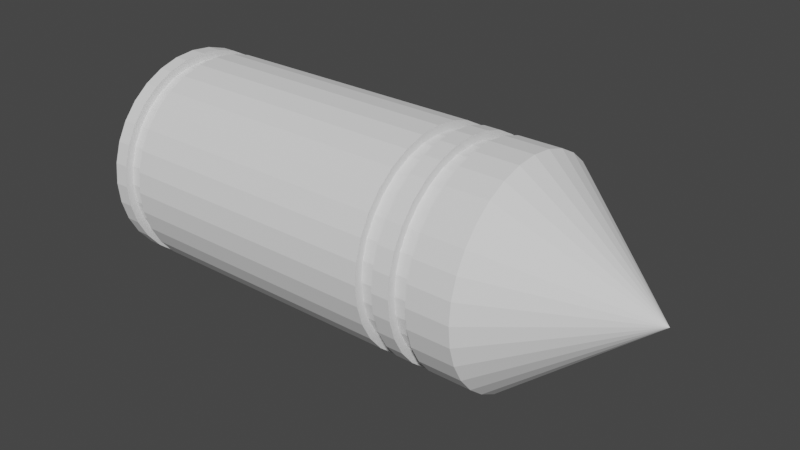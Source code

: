 # Source: ammo.blend  (saved by Blender 2.81.16; exported with 4.5.12 LTS)
import bpy
from mathutils import Matrix  # noqa: F401  (used for matrix-valued properties, if any)

bpy.ops.wm.read_factory_settings(use_empty=True)
scene = bpy.context.scene
scene.name = 'Scene'

# ---- collections
col_collection = bpy.data.collections.new('Collection'); scene.collection.children.link(col_collection)

# ---- world
world_world = bpy.data.worlds.new('World'); scene.world = world_world
world_world.use_nodes = True; world_world.node_tree.nodes.clear()
_N = world_world.node_tree.nodes; _L = world_world.node_tree.links
n0 = _N.new('ShaderNodeOutputWorld'); n0.name = 'World Output'; n0.location = (300, 300)
n1 = _N.new('ShaderNodeBackground'); n1.name = 'Background'; n1.location = (10, 300)
n1.inputs[0].default_value = (0.05088, 0.05088, 0.05088, 1.0)
_L.new(n1.outputs[0], n0.inputs[0])
n0.is_active_output = True
world_world.color = (0.05088, 0.05088, 0.05088)
world_world.use_sun_shadow = False
world_world.sun_shadow_jitter_overblur = 0.0

# ---- meshes
me_cone = bpy.data.meshes.new('Cone')
me_cone.from_pydata([(-0.005167, 0.7373, 1.058), (0.1415, 0.7228, 1.058), (0.2826, 0.68, 1.058), (0.4126, 0.6105, 1.058), (0.5266, 0.517, 1.058), (0.6201, 0.403, 1.058), (0.6896, 0.273, 1.058), (0.7324, 0.132, 1.058), (0.7469, -0.01476, 1.058), (0.7324, -0.1615, 1.058), (0.6896, -0.3025, 1.058), (0.6201, -0.4326, 1.058), (0.5266, -0.5465, 1.058), (0.4126, -0.64, 1.058), (0.2826, -0.7095, 1.058), (0.1415, -0.7523, 1.058), (-0.005167, -0.7668, 1.058), (-0.1519, -0.7523, 1.058), (-0.293, -0.7095, 1.058), (-0.423, -0.64, 1.058), (-0.5369, -0.5465, 1.058), (-0.6305, -0.4326, 1.058), (-0.7, -0.3025, 1.058), (-0.005167, -0.01476, 1.97), (-0.7427, -0.1615, 1.058), (-0.7572, -0.01475, 1.058), (-0.7427, 0.132, 1.058), (-0.7, 0.273, 1.058), (-0.6305, 0.403, 1.058), (-0.5369, 0.517, 1.058), (-0.423, 0.6105, 1.058), (-0.293, 0.68, 1.058), (-0.1519, 0.7228, 1.058), (-0.005167, 0.7373, -1.783), (0.1415, 0.7228, -1.783), (0.2826, 0.68, -1.783), (0.4126, 0.6105, -1.783), (0.5266, 0.517, -1.783), (0.6201, 0.403, -1.783), (0.6896, 0.273, -1.783), (0.7324, 0.132, -1.783), (0.7469, -0.01476, -1.783), (0.7324, -0.1615, -1.783), (0.6896, -0.3025, -1.783), (0.6201, -0.4326, -1.783), (0.5266, -0.5465, -1.783), (0.4126, -0.64, -1.783), (0.2826, -0.7095, -1.783), (0.1415, -0.7523, -1.783), (-0.005167, -0.7668, -1.783), (-0.1519, -0.7523, -1.783), (-0.293, -0.7095, -1.783), (-0.423, -0.64, -1.783), (-0.5369, -0.5465, -1.783), (-0.6305, -0.4326, -1.783), (-0.7, -0.3025, -1.783), (-0.7427, -0.1615, -1.783), (-0.7572, -0.01475, -1.783), (-0.7427, 0.132, -1.783), (-0.7, 0.273, -1.783), (-0.6305, 0.403, -1.783), (-0.5369, 0.517, -1.783), (-0.423, 0.6105, -1.783), (-0.293, 0.68, -1.783), (-0.1519, 0.7228, -1.783), (0.6201, -0.4326, -1.541), (0.6201, -0.4326, -1.682), (0.6896, -0.3025, -1.682), (0.6896, -0.3025, -1.541), (-0.7572, -0.01475, -1.541), (-0.7572, -0.01475, -1.682), (-0.7427, -0.1615, -1.682), (-0.7427, -0.1615, -1.541), (-0.293, -0.7095, -1.541), (-0.293, -0.7095, -1.682), (-0.1519, -0.7523, -1.682), (-0.1519, -0.7523, -1.541), (-0.1519, 0.7228, -1.541), (-0.1519, 0.7228, -1.682), (-0.293, 0.68, -1.682), (-0.293, 0.68, -1.541), (0.6201, 0.403, -1.541), (0.6201, 0.403, -1.682), (0.5266, 0.517, -1.682), (0.5266, 0.517, -1.541), (-0.005167, 0.7373, -1.541), (-0.005167, 0.7373, -1.682), (0.5266, -0.5465, -1.541), (0.5266, -0.5465, -1.682), (-0.7427, 0.132, -1.541), (-0.7427, 0.132, -1.682), (-0.423, -0.64, -1.541), (-0.423, -0.64, -1.682), (0.6896, 0.273, -1.541), (0.6896, 0.273, -1.682), (0.4126, -0.64, -1.541), (0.4126, -0.64, -1.682), (-0.7, 0.273, -1.541), (-0.7, 0.273, -1.682), (-0.5369, -0.5465, -1.541), (-0.5369, -0.5465, -1.682), (0.7324, 0.132, -1.541), (0.7324, 0.132, -1.682), (0.1415, 0.7228, -1.541), (0.1415, 0.7228, -1.682), (0.2826, -0.7095, -1.541), (0.2826, -0.7095, -1.682), (-0.6305, 0.403, -1.541), (-0.6305, 0.403, -1.682), (-0.6305, -0.4326, -1.541), (-0.6305, -0.4326, -1.682), (0.7469, -0.01476, -1.541), (0.7469, -0.01476, -1.682), (0.1415, -0.7523, -1.541), (0.1415, -0.7523, -1.682), (-0.5369, 0.517, -1.541), (-0.5369, 0.517, -1.682), (-0.7, -0.3025, -1.541), (-0.7, -0.3025, -1.682), (0.2826, 0.68, -1.541), (0.2826, 0.68, -1.682), (0.7324, -0.1615, -1.541), (0.7324, -0.1615, -1.682), (-0.005167, -0.7668, -1.541), (-0.005167, -0.7668, -1.682), (-0.423, 0.6105, -1.541), (-0.423, 0.6105, -1.682), (0.4126, 0.6105, -1.541), (0.4126, 0.6105, -1.682), (-0.005167, -0.3908, 1.514), (0.3708, -0.01476, 1.514), (0.5734, -0.4014, -1.541), (0.5734, -0.4014, -1.682), (0.6377, -0.281, -1.682), (0.6377, -0.281, -1.541), (-0.701, -0.01476, -1.541), (-0.701, -0.01476, -1.682), (-0.6877, -0.1505, -1.682), (-0.6877, -0.1505, -1.541), (-0.2715, -0.6576, -1.541), (-0.2715, -0.6576, -1.682), (-0.1409, -0.6972, -1.682), (-0.1409, -0.6972, -1.541), (-0.1409, 0.6677, -1.541), (-0.1409, 0.6677, -1.682), (-0.2715, 0.6281, -1.682), (-0.2715, 0.6281, -1.541), (0.5734, 0.3718, -1.541), (0.5734, 0.3718, -1.682), (0.4869, 0.4773, -1.682), (0.4869, 0.4773, -1.541), (-0.005167, 0.6811, -1.541), (-0.005167, 0.6811, -1.682), (0.4869, -0.5068, -1.541), (0.4869, -0.5068, -1.682), (-0.6877, 0.121, -1.541), (-0.6877, 0.121, -1.682), (-0.3918, -0.5933, -1.541), (-0.3918, -0.5933, -1.682), (0.6377, 0.2515, -1.541), (0.6377, 0.2515, -1.682), (0.3814, -0.5933, -1.541), (0.3814, -0.5933, -1.682), (-0.6481, 0.2515, -1.541), (-0.6481, 0.2515, -1.682), (-0.4972, -0.5068, -1.541), (-0.4972, -0.5068, -1.682), (0.6773, 0.121, -1.541), (0.6773, 0.121, -1.682), (0.1306, 0.6677, -1.541), (0.1306, 0.6677, -1.682), (0.2611, -0.6576, -1.541), (0.2611, -0.6576, -1.682), (-0.5837, 0.3718, -1.541), (-0.5837, 0.3718, -1.682), (-0.5837, -0.4014, -1.541), (-0.5837, -0.4014, -1.682), (0.6907, -0.01476, -1.541), (0.6907, -0.01476, -1.682), (0.1306, -0.6972, -1.541), (0.1306, -0.6972, -1.682), (-0.4972, 0.4773, -1.541), (-0.4972, 0.4773, -1.682), (-0.6481, -0.281, -1.541), (-0.6481, -0.281, -1.682), (0.2611, 0.6281, -1.541), (0.2611, 0.6281, -1.682), (0.6773, -0.1505, -1.541), (0.6773, -0.1505, -1.682), (-0.005167, -0.7106, -1.541), (-0.005167, -0.7106, -1.682), (-0.3918, 0.5638, -1.541), (-0.3918, 0.5638, -1.682), (0.3814, 0.5638, -1.541), (0.3814, 0.5638, -1.682), (0.6896, -0.3025, 0.3848), (0.6896, -0.3025, 0.5078), (0.6896, -0.3025, 0.6307), (0.6896, -0.3025, 0.7537), (-0.7427, -0.1615, 0.3848), (-0.7427, -0.1615, 0.5078), (-0.7427, -0.1615, 0.6307), (-0.7427, -0.1615, 0.7537), (-0.1519, -0.7523, 0.3848), (-0.1519, -0.7523, 0.5078), (-0.1519, -0.7523, 0.6307), (-0.1519, -0.7523, 0.7537), (-0.293, 0.68, 0.3848), (-0.293, 0.68, 0.5078), (-0.293, 0.68, 0.6307), (-0.293, 0.68, 0.7537), (0.5266, 0.517, 0.3848), (0.5266, 0.517, 0.5078), (0.5266, 0.517, 0.6307), (0.5266, 0.517, 0.7537), (0.6201, -0.4326, 0.7537), (0.6201, -0.4326, 0.6307), (0.6201, -0.4326, 0.5078), (0.6201, -0.4326, 0.3848), (-0.7572, -0.01475, 0.7537), (-0.7572, -0.01475, 0.6307), (-0.7572, -0.01475, 0.5078), (-0.7572, -0.01475, 0.3848), (-0.293, -0.7095, 0.7537), (-0.293, -0.7095, 0.6307), (-0.293, -0.7095, 0.5078), (-0.293, -0.7095, 0.3848), (-0.1519, 0.7228, 0.7537), (-0.1519, 0.7228, 0.6307), (-0.1519, 0.7228, 0.5078), (-0.1519, 0.7228, 0.3848), (0.6201, 0.403, 0.7537), (0.6201, 0.403, 0.6307), (0.6201, 0.403, 0.5078), (0.6201, 0.403, 0.3848), (-0.005167, 0.7373, 0.7537), (-0.005167, 0.7373, 0.6307), (-0.005167, 0.7373, 0.5078), (-0.005167, 0.7373, 0.3848), (0.5266, -0.5465, 0.7537), (0.5266, -0.5465, 0.6307), (0.5266, -0.5465, 0.5078), (0.5266, -0.5465, 0.3848), (-0.7427, 0.132, 0.7537), (-0.7427, 0.132, 0.6307), (-0.7427, 0.132, 0.5078), (-0.7427, 0.132, 0.3848), (-0.423, -0.64, 0.7537), (-0.423, -0.64, 0.6307), (-0.423, -0.64, 0.5078), (-0.423, -0.64, 0.3848), (0.6896, 0.273, 0.7537), (0.6896, 0.273, 0.6307), (0.6896, 0.273, 0.5078), (0.6896, 0.273, 0.3848), (0.4126, -0.64, 0.7537), (0.4126, -0.64, 0.6307), (0.4126, -0.64, 0.5078), (0.4126, -0.64, 0.3848), (-0.7, 0.273, 0.7537), (-0.7, 0.273, 0.6307), (-0.7, 0.273, 0.5078), (-0.7, 0.273, 0.3848), (-0.5369, -0.5465, 0.7537), (-0.5369, -0.5465, 0.6307), (-0.5369, -0.5465, 0.5078), (-0.5369, -0.5465, 0.3848), (0.7324, 0.132, 0.7537), (0.7324, 0.132, 0.6307), (0.7324, 0.132, 0.5078), (0.7324, 0.132, 0.3848), (0.1415, 0.7228, 0.7537), (0.1415, 0.7228, 0.6307), (0.1415, 0.7228, 0.5078), (0.1415, 0.7228, 0.3848), (0.2826, -0.7095, 0.7537), (0.2826, -0.7095, 0.6307), (0.2826, -0.7095, 0.5078), (0.2826, -0.7095, 0.3848), (-0.6305, 0.403, 0.7537), (-0.6305, 0.403, 0.6307), (-0.6305, 0.403, 0.5078), (-0.6305, 0.403, 0.3848), (-0.6305, -0.4326, 0.7537), (-0.6305, -0.4326, 0.6307), (-0.6305, -0.4326, 0.5078), (-0.6305, -0.4326, 0.3848), (0.7469, -0.01476, 0.7537), (0.7469, -0.01476, 0.6307), (0.7469, -0.01476, 0.5078), (0.7469, -0.01476, 0.3848), (0.1415, -0.7523, 0.7537), (0.1415, -0.7523, 0.6307), (0.1415, -0.7523, 0.5078), (0.1415, -0.7523, 0.3848), (-0.5369, 0.517, 0.7537), (-0.5369, 0.517, 0.6307), (-0.5369, 0.517, 0.5078), (-0.5369, 0.517, 0.3848), (-0.7, -0.3025, 0.7537), (-0.7, -0.3025, 0.6307), (-0.7, -0.3025, 0.5078), (-0.7, -0.3025, 0.3848), (0.2826, 0.68, 0.7537), (0.2826, 0.68, 0.6307), (0.2826, 0.68, 0.5078), (0.2826, 0.68, 0.3848), (0.7324, -0.1615, 0.7537), (0.7324, -0.1615, 0.6307), (0.7324, -0.1615, 0.5078), (0.7324, -0.1615, 0.3848), (-0.005167, -0.7668, 0.7537), (-0.005167, -0.7668, 0.6307), (-0.005167, -0.7668, 0.5078), (-0.005167, -0.7668, 0.3848), (-0.423, 0.6105, 0.7537), (-0.423, 0.6105, 0.6307), (-0.423, 0.6105, 0.5078), (-0.423, 0.6105, 0.3848), (0.4126, 0.6105, 0.7537), (0.4126, 0.6105, 0.6307), (0.4126, 0.6105, 0.5078), (0.4126, 0.6105, 0.3848), (0.6374, -0.2809, 0.3848), (0.6374, -0.2809, 0.5078), (0.6374, -0.2809, 0.6307), (0.6374, -0.2809, 0.7537), (-0.6873, -0.1504, 0.3848), (-0.6873, -0.1504, 0.5078), (-0.6873, -0.1504, 0.6307), (-0.6873, -0.1504, 0.7537), (-0.1408, -0.6969, 0.3848), (-0.1408, -0.6969, 0.5078), (-0.1408, -0.6969, 0.6307), (-0.1408, -0.6969, 0.7537), (-0.2713, 0.6278, 0.3848), (-0.2713, 0.6278, 0.5078), (-0.2713, 0.6278, 0.6307), (-0.2713, 0.6278, 0.7537), (0.4866, 0.477, 0.3848), (0.4866, 0.477, 0.5078), (0.4866, 0.477, 0.6307), (0.4866, 0.477, 0.7537), (0.5731, -0.4011, 0.7537), (0.5731, -0.4011, 0.6307), (0.5731, -0.4011, 0.5078), (0.5731, -0.4011, 0.3848), (-0.7006, -0.01476, 0.7537), (-0.7006, -0.01476, 0.6307), (-0.7006, -0.01476, 0.5078), (-0.7006, -0.01476, 0.3848), (-0.2713, -0.6573, 0.7537), (-0.2713, -0.6573, 0.6307), (-0.2713, -0.6573, 0.5078), (-0.2713, -0.6573, 0.3848), (-0.1408, 0.6673, 0.7537), (-0.1408, 0.6673, 0.6307), (-0.1408, 0.6673, 0.5078), (-0.1408, 0.6673, 0.3848), (0.5731, 0.3716, 0.7537), (0.5731, 0.3716, 0.6307), (0.5731, 0.3716, 0.5078), (0.5731, 0.3716, 0.3848), (-0.005167, 0.6807, 0.7537), (-0.005167, 0.6807, 0.6307), (-0.005167, 0.6807, 0.5078), (-0.005167, 0.6807, 0.3848), (0.4866, -0.5065, 0.7537), (0.4866, -0.5065, 0.6307), (0.4866, -0.5065, 0.5078), (0.4866, -0.5065, 0.3848), (-0.6873, 0.1209, 0.7537), (-0.6873, 0.1209, 0.6307), (-0.6873, 0.1209, 0.5078), (-0.6873, 0.1209, 0.3848), (-0.3915, -0.593, 0.7537), (-0.3915, -0.593, 0.6307), (-0.3915, -0.593, 0.5078), (-0.3915, -0.593, 0.3848), (0.6374, 0.2514, 0.7537), (0.6374, 0.2514, 0.6307), (0.6374, 0.2514, 0.5078), (0.6374, 0.2514, 0.3848), (0.3812, -0.593, 0.7537), (0.3812, -0.593, 0.6307), (0.3812, -0.593, 0.5078), (0.3812, -0.593, 0.3848), (-0.6477, 0.2514, 0.7537), (-0.6477, 0.2514, 0.6307), (-0.6477, 0.2514, 0.5078), (-0.6477, 0.2514, 0.3848), (-0.4969, -0.5065, 0.7537), (-0.4969, -0.5065, 0.6307), (-0.4969, -0.5065, 0.5078), (-0.4969, -0.5065, 0.3848), (0.6769, 0.1209, 0.7537), (0.6769, 0.1209, 0.6307), (0.6769, 0.1209, 0.5078), (0.6769, 0.1209, 0.3848), (0.1305, 0.6673, 0.7537), (0.1305, 0.6673, 0.6307), (0.1305, 0.6673, 0.5078), (0.1305, 0.6673, 0.3848), (0.261, -0.6573, 0.7537), (0.261, -0.6573, 0.6307), (0.261, -0.6573, 0.5078), (0.261, -0.6573, 0.3848), (-0.5834, 0.3716, 0.7537), (-0.5834, 0.3716, 0.6307), (-0.5834, 0.3716, 0.5078), (-0.5834, 0.3716, 0.3848), (-0.5834, -0.4011, 0.7537), (-0.5834, -0.4011, 0.6307), (-0.5834, -0.4011, 0.5078), (-0.5834, -0.4011, 0.3848), (0.6903, -0.01476, 0.7537), (0.6903, -0.01476, 0.6307), (0.6903, -0.01476, 0.5078), (0.6903, -0.01476, 0.3848), (0.1305, -0.6969, 0.7537), (0.1305, -0.6969, 0.6307), (0.1305, -0.6969, 0.5078), (0.1305, -0.6969, 0.3848), (-0.4969, 0.477, 0.7537), (-0.4969, 0.477, 0.6307), (-0.4969, 0.477, 0.5078), (-0.4969, 0.477, 0.3848), (-0.6477, -0.2809, 0.7537), (-0.6477, -0.2809, 0.6307), (-0.6477, -0.2809, 0.5078), (-0.6477, -0.2809, 0.3848), (0.261, 0.6278, 0.7537), (0.261, 0.6278, 0.6307), (0.261, 0.6278, 0.5078), (0.261, 0.6278, 0.3848), (0.6769, -0.1504, 0.7537), (0.6769, -0.1504, 0.6307), (0.6769, -0.1504, 0.5078), (0.6769, -0.1504, 0.3848), (-0.005167, -0.7102, 0.7537), (-0.005167, -0.7102, 0.6307), (-0.005167, -0.7102, 0.5078), (-0.005167, -0.7102, 0.3848), (-0.3915, 0.5635, 0.7537), (-0.3915, 0.5635, 0.6307), (-0.3915, 0.5635, 0.5078), (-0.3915, 0.5635, 0.3848), (0.3812, 0.5635, 0.7537), (0.3812, 0.5635, 0.6307), (0.3812, 0.5635, 0.5078), (0.3812, 0.5635, 0.3848)], [], [(0, 23, 1), (1, 23, 2), (2, 23, 3), (3, 23, 4), (4, 23, 5), (5, 23, 6), (6, 23, 7), (7, 23, 130, 8), (8, 130, 23, 9), (9, 23, 10), (10, 23, 11), (11, 23, 12), (12, 23, 13), (13, 23, 14), (14, 23, 15), (15, 23, 129, 16), (16, 129, 23, 17), (17, 23, 18), (18, 23, 19), (19, 23, 20), (20, 23, 21), (21, 23, 22), (22, 23, 24), (24, 23, 25), (25, 23, 26), (26, 23, 27), (27, 23, 28), (28, 23, 29), (29, 23, 30), (30, 23, 31), (31, 23, 32), (32, 23, 0), (67, 66, 44, 43), (33, 34, 35, 36, 37, 38, 39, 40, 41, 42, 43, 44, 45, 46, 47, 48, 49, 50, 51, 52, 53, 54, 55, 56, 57, 58, 59, 60, 61, 62, 63, 64), (71, 70, 57, 56), (75, 74, 51, 50), (79, 78, 64, 63), (83, 82, 38, 37), (78, 86, 33, 64), (66, 88, 45, 44), (70, 90, 58, 57), (74, 92, 52, 51), (82, 94, 39, 38), (88, 96, 46, 45), (90, 98, 59, 58), (92, 100, 53, 52), (94, 102, 40, 39), (86, 104, 34, 33), (96, 106, 47, 46), (98, 108, 60, 59), (100, 110, 54, 53), (102, 112, 41, 40), (106, 114, 48, 47), (108, 116, 61, 60), (110, 118, 55, 54), (104, 120, 35, 34), (112, 122, 42, 41), (114, 124, 49, 48), (116, 126, 62, 61), (120, 128, 36, 35), (122, 67, 43, 42), (118, 71, 56, 55), (124, 75, 50, 49), (126, 79, 63, 62), (128, 83, 37, 36), (322, 211, 84, 127), (90, 70, 136, 156), (318, 207, 80, 125), (107, 115, 181, 173), (314, 203, 76, 123), (69, 89, 155, 135), (302, 199, 72, 117), (118, 110, 176, 184), (310, 195, 68, 121), (92, 74, 140, 158), (306, 322, 127, 119), (109, 117, 183, 175), (298, 318, 125, 115), (73, 91, 157, 139), (294, 314, 123, 113), (120, 104, 170, 186), (290, 310, 121, 111), (94, 82, 148, 160), (274, 306, 119, 103), (103, 119, 185, 169), (286, 302, 117, 109), (81, 93, 159, 147), (282, 298, 115, 107), (122, 112, 178, 188), (278, 294, 113, 105), (96, 88, 154, 162), (270, 290, 111, 101), (111, 121, 187, 177), (266, 286, 109, 99), (87, 95, 161, 153), (262, 282, 107, 97), (124, 114, 180, 190), (258, 278, 105, 95), (98, 90, 156, 164), (238, 274, 103, 85), (113, 123, 189, 179), (254, 270, 101, 93), (89, 97, 163, 155), (250, 266, 99, 91), (126, 116, 182, 192), (246, 262, 97, 89), (100, 92, 158, 166), (242, 258, 95, 87), (115, 125, 191, 181), (234, 254, 93, 81), (91, 99, 165, 157), (226, 250, 91, 73), (128, 120, 186, 194), (222, 246, 89, 69), (102, 94, 160, 168), (218, 242, 87, 65), (66, 67, 133, 132), (230, 238, 85, 77), (119, 127, 193, 185), (211, 234, 81, 84), (93, 101, 167, 159), (207, 230, 77, 80), (68, 65, 131, 134), (203, 226, 73, 76), (67, 122, 188, 133), (199, 222, 69, 72), (104, 86, 152, 170), (195, 218, 65, 68), (70, 71, 137, 136), (193, 150, 149, 194), (191, 146, 145, 192), (189, 142, 141, 190), (183, 138, 137, 184), (187, 134, 133, 188), (185, 193, 194, 186), (181, 191, 192, 182), (179, 189, 190, 180), (177, 187, 188, 178), (169, 185, 186, 170), (175, 183, 184, 176), (173, 181, 182, 174), (171, 179, 180, 172), (167, 177, 178, 168), (165, 175, 176, 166), (163, 173, 174, 164), (161, 171, 172, 162), (151, 169, 170, 152), (159, 167, 168, 160), (157, 165, 166, 158), (155, 163, 164, 156), (153, 161, 162, 154), (147, 159, 160, 148), (139, 157, 158, 140), (135, 155, 156, 136), (131, 153, 154, 132), (143, 151, 152, 144), (150, 147, 148, 149), (146, 143, 144, 145), (142, 139, 140, 141), (138, 135, 136, 137), (134, 131, 132, 133), (116, 108, 174, 182), (65, 87, 153, 131), (105, 113, 179, 171), (88, 66, 132, 154), (114, 106, 172, 180), (77, 85, 151, 143), (101, 111, 177, 167), (127, 84, 150, 193), (86, 78, 144, 152), (112, 102, 168, 178), (83, 128, 194, 149), (84, 81, 147, 150), (99, 109, 175, 165), (125, 80, 146, 191), (82, 83, 149, 148), (110, 100, 166, 176), (79, 126, 192, 145), (80, 77, 143, 146), (97, 107, 173, 163), (123, 76, 142, 189), (78, 79, 145, 144), (108, 98, 164, 174), (75, 124, 190, 141), (76, 73, 139, 142), (95, 105, 171, 161), (117, 72, 138, 183), (74, 75, 141, 140), (106, 96, 162, 172), (71, 118, 184, 137), (72, 69, 135, 138), (85, 103, 169, 151), (121, 68, 134, 187), (10, 11, 215, 198), (277, 293, 421, 405), (197, 216, 217, 196), (217, 241, 369, 345), (24, 25, 219, 202), (292, 276, 404, 420), (201, 220, 221, 200), (240, 216, 344, 368), (17, 18, 223, 206), (275, 291, 419, 403), (205, 224, 225, 204), (211, 322, 450, 339), (31, 32, 227, 210), (215, 239, 367, 343), (209, 228, 229, 208), (290, 270, 398, 418), (4, 5, 231, 214), (321, 212, 340, 449), (213, 232, 233, 212), (238, 230, 358, 366), (32, 0, 235, 227), (269, 289, 417, 397), (228, 236, 237, 229), (213, 320, 448, 341), (11, 12, 239, 215), (229, 237, 365, 357), (216, 240, 241, 217), (288, 268, 396, 416), (25, 26, 243, 219), (319, 214, 342, 447), (220, 244, 245, 221), (236, 228, 356, 364), (18, 19, 247, 223), (267, 287, 415, 395), (224, 248, 249, 225), (207, 318, 446, 335), (5, 6, 251, 231), (227, 235, 363, 355), (232, 252, 253, 233), (286, 266, 394, 414), (12, 13, 255, 239), (317, 208, 336, 445), (240, 256, 257, 241), (234, 211, 339, 362), (26, 27, 259, 243), (265, 285, 413, 393), (244, 260, 261, 245), (209, 316, 444, 337), (19, 20, 263, 247), (212, 233, 361, 340), (248, 264, 265, 249), (284, 264, 392, 412), (6, 7, 267, 251), (315, 210, 338, 443), (252, 268, 269, 253), (232, 213, 341, 360), (0, 1, 271, 235), (263, 283, 411, 391), (236, 272, 273, 237), (203, 314, 442, 331), (13, 14, 275, 255), (214, 231, 359, 342), (256, 276, 277, 257), (282, 262, 390, 410), (27, 28, 279, 259), (313, 204, 332, 441), (260, 280, 281, 261), (230, 207, 335, 358), (20, 21, 283, 263), (261, 281, 409, 389), (264, 284, 285, 265), (205, 312, 440, 333), (7, 8, 287, 267), (208, 229, 357, 336), (268, 288, 289, 269), (280, 260, 388, 408), (14, 15, 291, 275), (311, 206, 334, 439), (276, 292, 293, 277), (228, 209, 337, 356), (28, 29, 295, 279), (259, 279, 407, 387), (280, 296, 297, 281), (199, 302, 430, 327), (21, 22, 299, 283), (210, 227, 355, 338), (284, 300, 301, 285), (278, 258, 386, 406), (1, 2, 303, 271), (301, 200, 328, 429), (272, 304, 305, 273), (226, 203, 331, 354), (8, 9, 307, 287), (257, 277, 405, 385), (288, 308, 309, 289), (201, 300, 428, 329), (15, 16, 311, 291), (204, 225, 353, 332), (292, 312, 313, 293), (276, 256, 384, 404), (29, 30, 315, 295), (299, 202, 330, 427), (296, 316, 317, 297), (224, 205, 333, 352), (2, 3, 319, 303), (255, 275, 403, 383), (304, 320, 321, 305), (195, 310, 438, 323), (9, 10, 198, 307), (206, 223, 351, 334), (308, 197, 196, 309), (274, 238, 366, 402), (22, 24, 202, 299), (309, 196, 324, 437), (300, 201, 200, 301), (222, 199, 327, 350), (16, 17, 206, 311), (237, 273, 401, 365), (312, 205, 204, 313), (197, 308, 436, 325), (30, 31, 210, 315), (200, 221, 349, 328), (316, 209, 208, 317), (272, 236, 364, 400), (3, 4, 214, 319), (307, 198, 326, 435), (320, 213, 212, 321), (220, 201, 329, 348), (326, 343, 344, 325), (324, 345, 346, 323), (330, 347, 348, 329), (328, 349, 350, 327), (334, 351, 352, 333), (332, 353, 354, 331), (338, 355, 356, 337), (336, 357, 358, 335), (342, 359, 360, 341), (340, 361, 362, 339), (355, 363, 364, 356), (357, 365, 366, 358), (343, 367, 368, 344), (345, 369, 370, 346), (347, 371, 372, 348), (349, 373, 374, 350), (351, 375, 376, 352), (353, 377, 378, 354), (359, 379, 380, 360), (361, 381, 382, 362), (367, 383, 384, 368), (369, 385, 386, 370), (371, 387, 388, 372), (373, 389, 390, 374), (375, 391, 392, 376), (377, 393, 394, 378), (379, 395, 396, 380), (381, 397, 398, 382), (363, 399, 400, 364), (365, 401, 402, 366), (383, 403, 404, 384), (385, 405, 406, 386), (387, 407, 408, 388), (389, 409, 410, 390), (391, 411, 412, 392), (393, 413, 414, 394), (395, 415, 416, 396), (397, 417, 418, 398), (403, 419, 420, 404), (405, 421, 422, 406), (407, 423, 424, 408), (409, 425, 426, 410), (411, 427, 428, 412), (413, 429, 430, 414), (399, 431, 432, 400), (401, 433, 434, 402), (415, 435, 436, 416), (417, 437, 438, 418), (419, 439, 440, 420), (421, 441, 442, 422), (423, 443, 444, 424), (425, 445, 446, 426), (431, 447, 448, 432), (433, 449, 450, 434), (435, 326, 325, 436), (437, 324, 323, 438), (427, 330, 329, 428), (429, 328, 327, 430), (439, 334, 333, 440), (441, 332, 331, 442), (443, 338, 337, 444), (445, 336, 335, 446), (447, 342, 341, 448), (449, 340, 339, 450), (242, 218, 346, 370), (294, 278, 406, 422), (219, 243, 371, 347), (279, 295, 423, 407), (244, 220, 348, 372), (296, 280, 408, 424), (221, 245, 373, 349), (281, 297, 425, 409), (246, 222, 350, 374), (298, 282, 410, 426), (223, 247, 375, 351), (283, 299, 427, 411), (248, 224, 352, 376), (300, 284, 412, 428), (225, 249, 377, 353), (285, 301, 429, 413), (250, 226, 354, 378), (302, 286, 414, 430), (231, 251, 379, 359), (271, 303, 431, 399), (252, 232, 360, 380), (304, 272, 400, 432), (233, 253, 381, 361), (273, 305, 433, 401), (254, 234, 362, 382), (306, 274, 402, 434), (239, 255, 383, 367), (287, 307, 435, 415), (256, 240, 368, 384), (308, 288, 416, 436), (241, 257, 385, 369), (289, 309, 437, 417), (258, 242, 370, 386), (310, 290, 418, 438), (243, 259, 387, 371), (291, 311, 439, 419), (260, 244, 372, 388), (312, 292, 420, 440), (245, 261, 389, 373), (293, 313, 441, 421), (262, 246, 374, 390), (314, 294, 422, 442), (247, 263, 391, 375), (295, 315, 443, 423), (264, 248, 376, 392), (316, 296, 424, 444), (249, 265, 393, 377), (297, 317, 445, 425), (266, 250, 378, 394), (198, 215, 343, 326), (318, 298, 426, 446), (251, 267, 395, 379), (216, 197, 325, 344), (303, 319, 447, 431), (268, 252, 380, 396), (196, 217, 345, 324), (320, 304, 432, 448), (253, 269, 397, 381), (218, 195, 323, 346), (305, 321, 449, 433), (270, 254, 382, 398), (202, 219, 347, 330), (322, 306, 434, 450), (235, 271, 399, 363)])
_uv = me_cone.uv_layers.new(name='UVMap')
_uv.uv.foreach_set('vector', [0.25, 0.49, 0.25, 0.25, 0.2968, 0.4854, 0.2968, 0.4854, 0.25, 0.25, 0.3418, 0.4717, 0.3418, 0.4717, 0.25, 0.25, 0.3833, 0.4496, 0.3833, 0.4496, 0.25, 0.25, 0.4197, 0.4197, 0.4197, 0.4197, 0.25, 0.25, 0.4496, 0.3833, 0.4496, 0.3833, 0.25, 0.25, 0.4717, 0.3418, 0.4717, 0.3418, 0.25, 0.25, 0.4854, 0.2968, 0.4854, 0.2968, 0.25, 0.25, 0.37, 0.25, 0.49, 0.25, 0.49, 0.25, 0.37, 0.25, 0.25, 0.25, 0.4854, 0.2032, 0.4854, 0.2032, 0.25, 0.25, 0.4717, 0.1582, 0.4717, 0.1582, 0.25, 0.25, 0.4496, 0.1167, 0.4496, 0.1167, 0.25, 0.25, 0.4197, 0.08029, 0.4197, 0.08029, 0.25, 0.25, 0.3833, 0.05045, 0.3833, 0.05045, 0.25, 0.25, 0.3418, 0.02827, 0.3418, 0.02827, 0.25, 0.25, 0.2968, 0.01461, 0.2968, 0.01461, 0.25, 0.25, 0.25, 0.13, 0.25, 0.01, 0.25, 0.01, 0.25, 0.13, 0.25, 0.25, 0.2032, 0.01461, 0.2032, 0.01461, 0.25, 0.25, 0.1582, 0.02827, 0.1582, 0.02827, 0.25, 0.25, 0.1167, 0.05045, 0.1167, 0.05045, 0.25, 0.25, 0.08029, 0.08029, 0.08029, 0.08029, 0.25, 0.25, 0.05045, 0.1167, 0.05045, 0.1167, 0.25, 0.25, 0.02827, 0.1582, 0.02827, 0.1582, 0.25, 0.25, 0.01461, 0.2032, 0.01461, 0.2032, 0.25, 0.25, 0.01, 0.25, 0.01, 0.25, 0.25, 0.25, 0.01461, 0.2968, 0.01461, 0.2968, 0.25, 0.25, 0.02827, 0.3418, 0.02827, 0.3418, 0.25, 0.25, 0.05045, 0.3833, 0.05045, 0.3833, 0.25, 0.25, 0.08029, 0.4197, 0.08029, 0.4197, 0.25, 0.25, 0.1167, 0.4496, 0.1167, 0.4496, 0.25, 0.25, 0.1582, 0.4717, 0.1582, 0.4717, 0.25, 0.25, 0.2032, 0.4854, 0.2032, 0.4854, 0.25, 0.25, 0.25, 0.49, 0.4717, 0.1582, 0.4496, 0.1167, 0.4496, 0.1167, 0.4717, 0.1582, 0.75, 0.49, 0.7968, 0.4854, 0.8418, 0.4717, 0.8833, 0.4496, 0.9197, 0.4197, 0.9496, 0.3833, 0.9717, 0.3418, 0.9854, 0.2968, 0.99, 0.25, 0.9854, 0.2032, 0.9717, 0.1582, 0.9496, 0.1167, 0.9197, 0.08029, 0.8833, 0.05045, 0.8418, 0.02827, 0.7968, 0.01461, 0.75, 0.01, 0.7032, 0.01461, 0.6582, 0.02827, 0.6167, 0.05045, 0.5803, 0.08029, 0.5504, 0.1167, 0.5283, 0.1582, 0.5146, 0.2032, 0.51, 0.25, 0.5146, 0.2968, 0.5283, 0.3418, 0.5504, 0.3833, 0.5803, 0.4197, 0.6167, 0.4496, 0.6582, 0.4717, 0.7032, 0.4854, 0.01461, 0.2032, 0.01, 0.25, 0.01, 0.25, 0.01461, 0.2032, 0.2032, 0.01461, 0.1582, 0.02827, 0.1582, 0.02827, 0.2032, 0.01461, 0.1582, 0.4717, 0.2032, 0.4854, 0.2032, 0.4854, 0.1582, 0.4717, 0.4197, 0.4197, 0.4496, 0.3833, 0.4496, 0.3833, 0.4197, 0.4197, 0.2032, 0.4854, 0.25, 0.49, 0.25, 0.49, 0.2032, 0.4854, 0.4496, 0.1167, 0.4197, 0.08029, 0.4197, 0.08029, 0.4496, 0.1167, 0.01, 0.25, 0.01461, 0.2968, 0.01461, 0.2968, 0.01, 0.25, 0.1582, 0.02827, 0.1167, 0.05045, 0.1167, 0.05045, 0.1582, 0.02827, 0.4496, 0.3833, 0.4717, 0.3418, 0.4717, 0.3418, 0.4496, 0.3833, 0.4197, 0.08029, 0.3833, 0.05045, 0.3833, 0.05045, 0.4197, 0.08029, 0.01461, 0.2968, 0.02827, 0.3418, 0.02827, 0.3418, 0.01461, 0.2968, 0.1167, 0.05045, 0.08029, 0.08029, 0.08029, 0.08029, 0.1167, 0.05045, 0.4717, 0.3418, 0.4854, 0.2968, 0.4854, 0.2968, 0.4717, 0.3418, 0.25, 0.49, 0.2968, 0.4854, 0.2968, 0.4854, 0.25, 0.49, 0.3833, 0.05045, 0.3418, 0.02827, 0.3418, 0.02827, 0.3833, 0.05045, 0.02827, 0.3418, 0.05045, 0.3833, 0.05045, 0.3833, 0.02827, 0.3418, 0.08029, 0.08029, 0.05045, 0.1167, 0.05045, 0.1167, 0.08029, 0.08029, 0.4854, 0.2968, 0.49, 0.25, 0.49, 0.25, 0.4854, 0.2968, 0.3418, 0.02827, 0.2968, 0.01461, 0.2968, 0.01461, 0.3418, 0.02827, 0.05045, 0.3833, 0.08029, 0.4197, 0.08029, 0.4197, 0.05045, 0.3833, 0.05045, 0.1167, 0.02827, 0.1582, 0.02827, 0.1582, 0.05045, 0.1167, 0.2968, 0.4854, 0.3418, 0.4717, 0.3418, 0.4717, 0.2968, 0.4854, 0.49, 0.25, 0.4854, 0.2032, 0.4854, 0.2032, 0.49, 0.25, 0.2968, 0.01461, 0.25, 0.01, 0.25, 0.01, 0.2968, 0.01461, 0.08029, 0.4197, 0.1167, 0.4496, 0.1167, 0.4496, 0.08029, 0.4197, 0.3418, 0.4717, 0.3833, 0.4496, 0.3833, 0.4496, 0.3418, 0.4717, 0.4854, 0.2032, 0.4717, 0.1582, 0.4717, 0.1582, 0.4854, 0.2032, 0.02827, 0.1582, 0.01461, 0.2032, 0.01461, 0.2032, 0.02827, 0.1582, 0.25, 0.01, 0.2032, 0.01461, 0.2032, 0.01461, 0.25, 0.01, 0.1167, 0.4496, 0.1582, 0.4717, 0.1582, 0.4717, 0.1167, 0.4496, 0.3833, 0.4496, 0.4197, 0.4197, 0.4197, 0.4197, 0.3833, 0.4496, 0.3833, 0.4496, 0.4197, 0.4197, 0.4197, 0.4197, 0.3833, 0.4496, 0.01461, 0.2968, 0.01, 0.25, 0.01, 0.25, 0.01461, 0.2968, 0.1167, 0.4496, 0.1582, 0.4717, 0.1582, 0.4717, 0.1167, 0.4496, 0.05045, 0.3833, 0.08029, 0.4197, 0.08029, 0.4197, 0.05045, 0.3833, 0.25, 0.01, 0.2032, 0.01461, 0.2032, 0.01461, 0.25, 0.01, 0.01, 0.25, 0.01461, 0.2968, 0.01461, 0.2968, 0.01, 0.25, 0.02827, 0.1582, 0.01461, 0.2032, 0.01461, 0.2032, 0.02827, 0.1582, 0.02827, 0.1582, 0.05045, 0.1167, 0.05045, 0.1167, 0.02827, 0.1582, 0.4854, 0.2032, 0.4717, 0.1582, 0.4717, 0.1582, 0.4854, 0.2032, 0.1167, 0.05045, 0.1582, 0.02827, 0.1582, 0.02827, 0.1167, 0.05045, 0.3418, 0.4717, 0.3833, 0.4496, 0.3833, 0.4496, 0.3418, 0.4717, 0.05045, 0.1167, 0.02827, 0.1582, 0.02827, 0.1582, 0.05045, 0.1167, 0.08029, 0.4197, 0.1167, 0.4496, 0.1167, 0.4496, 0.08029, 0.4197, 0.1582, 0.02827, 0.1167, 0.05045, 0.1167, 0.05045, 0.1582, 0.02827, 0.2968, 0.01461, 0.25, 0.01, 0.25, 0.01, 0.2968, 0.01461, 0.3418, 0.4717, 0.2968, 0.4854, 0.2968, 0.4854, 0.3418, 0.4717, 0.49, 0.25, 0.4854, 0.2032, 0.4854, 0.2032, 0.49, 0.25, 0.4717, 0.3418, 0.4496, 0.3833, 0.4496, 0.3833, 0.4717, 0.3418, 0.2968, 0.4854, 0.3418, 0.4717, 0.3418, 0.4717, 0.2968, 0.4854, 0.2968, 0.4854, 0.3418, 0.4717, 0.3418, 0.4717, 0.2968, 0.4854, 0.05045, 0.1167, 0.02827, 0.1582, 0.02827, 0.1582, 0.05045, 0.1167, 0.4496, 0.3833, 0.4717, 0.3418, 0.4717, 0.3418, 0.4496, 0.3833, 0.05045, 0.3833, 0.08029, 0.4197, 0.08029, 0.4197, 0.05045, 0.3833, 0.4854, 0.2032, 0.49, 0.25, 0.49, 0.25, 0.4854, 0.2032, 0.3418, 0.02827, 0.2968, 0.01461, 0.2968, 0.01461, 0.3418, 0.02827, 0.3833, 0.05045, 0.4197, 0.08029, 0.4197, 0.08029, 0.3833, 0.05045, 0.4854, 0.2968, 0.49, 0.25, 0.49, 0.25, 0.4854, 0.2968, 0.49, 0.25, 0.4854, 0.2032, 0.4854, 0.2032, 0.49, 0.25, 0.08029, 0.08029, 0.05045, 0.1167, 0.05045, 0.1167, 0.08029, 0.08029, 0.4197, 0.08029, 0.3833, 0.05045, 0.3833, 0.05045, 0.4197, 0.08029, 0.02827, 0.3418, 0.05045, 0.3833, 0.05045, 0.3833, 0.02827, 0.3418, 0.25, 0.01, 0.2968, 0.01461, 0.2968, 0.01461, 0.25, 0.01, 0.3833, 0.05045, 0.3418, 0.02827, 0.3418, 0.02827, 0.3833, 0.05045, 0.02827, 0.3418, 0.01461, 0.2968, 0.01461, 0.2968, 0.02827, 0.3418, 0.25, 0.49, 0.2968, 0.4854, 0.2968, 0.4854, 0.25, 0.49, 0.2968, 0.01461, 0.25, 0.01, 0.25, 0.01, 0.2968, 0.01461, 0.4717, 0.3418, 0.4854, 0.2968, 0.4854, 0.2968, 0.4717, 0.3418, 0.01461, 0.2968, 0.02827, 0.3418, 0.02827, 0.3418, 0.01461, 0.2968, 0.1167, 0.05045, 0.08029, 0.08029, 0.08029, 0.08029, 0.1167, 0.05045, 0.1167, 0.4496, 0.08029, 0.4197, 0.08029, 0.4197, 0.1167, 0.4496, 0.01461, 0.2968, 0.02827, 0.3418, 0.02827, 0.3418, 0.01461, 0.2968, 0.08029, 0.08029, 0.1167, 0.05045, 0.1167, 0.05045, 0.08029, 0.08029, 0.4197, 0.08029, 0.3833, 0.05045, 0.3833, 0.05045, 0.4197, 0.08029, 0.08029, 0.4197, 0.1167, 0.4496, 0.1167, 0.4496, 0.08029, 0.4197, 0.4496, 0.3833, 0.4717, 0.3418, 0.4717, 0.3418, 0.4496, 0.3833, 0.1167, 0.05045, 0.08029, 0.08029, 0.08029, 0.08029, 0.1167, 0.05045, 0.1582, 0.02827, 0.1167, 0.05045, 0.1167, 0.05045, 0.1582, 0.02827, 0.3833, 0.4496, 0.3418, 0.4717, 0.3418, 0.4717, 0.3833, 0.4496, 0.01, 0.25, 0.01461, 0.2968, 0.01461, 0.2968, 0.01, 0.25, 0.4854, 0.2968, 0.4717, 0.3418, 0.4717, 0.3418, 0.4854, 0.2968, 0.4496, 0.1167, 0.4197, 0.08029, 0.4197, 0.08029, 0.4496, 0.1167, 0.4496, 0.1167, 0.4717, 0.1582, 0.4717, 0.1582, 0.4496, 0.1167, 0.2032, 0.4854, 0.25, 0.49, 0.25, 0.49, 0.2032, 0.4854, 0.3418, 0.4717, 0.3833, 0.4496, 0.3833, 0.4496, 0.3418, 0.4717, 0.4197, 0.4197, 0.4496, 0.3833, 0.4496, 0.3833, 0.4197, 0.4197, 0.4717, 0.3418, 0.4854, 0.2968, 0.4854, 0.2968, 0.4717, 0.3418, 0.1582, 0.4717, 0.2032, 0.4854, 0.2032, 0.4854, 0.1582, 0.4717, 0.4717, 0.1582, 0.4496, 0.1167, 0.4496, 0.1167, 0.4717, 0.1582, 0.2032, 0.01461, 0.1582, 0.02827, 0.1582, 0.02827, 0.2032, 0.01461, 0.4717, 0.1582, 0.4854, 0.2032, 0.4854, 0.2032, 0.4717, 0.1582, 0.01461, 0.2032, 0.01, 0.25, 0.01, 0.25, 0.01461, 0.2032, 0.2968, 0.4854, 0.25, 0.49, 0.25, 0.49, 0.2968, 0.4854, 0.4717, 0.1582, 0.4496, 0.1167, 0.4496, 0.1167, 0.4717, 0.1582, 0.01, 0.25, 0.01461, 0.2032, 0.01461, 0.2032, 0.01, 0.25, 0.3833, 0.4496, 0.4197, 0.4197, 0.4197, 0.4197, 0.3833, 0.4496, 0.1167, 0.4496, 0.1582, 0.4717, 0.1582, 0.4717, 0.1167, 0.4496, 0.25, 0.01, 0.2032, 0.01461, 0.2032, 0.01461, 0.25, 0.01, 0.02827, 0.1582, 0.01461, 0.2032, 0.01461, 0.2032, 0.02827, 0.1582, 0.4854, 0.2032, 0.4717, 0.1582, 0.4717, 0.1582, 0.4854, 0.2032, 0.3418, 0.4717, 0.3833, 0.4496, 0.3833, 0.4496, 0.3418, 0.4717, 0.08029, 0.4197, 0.1167, 0.4496, 0.1167, 0.4496, 0.08029, 0.4197, 0.2968, 0.01461, 0.25, 0.01, 0.25, 0.01, 0.2968, 0.01461, 0.49, 0.25, 0.4854, 0.2032, 0.4854, 0.2032, 0.49, 0.25, 0.2968, 0.4854, 0.3418, 0.4717, 0.3418, 0.4717, 0.2968, 0.4854, 0.05045, 0.1167, 0.02827, 0.1582, 0.02827, 0.1582, 0.05045, 0.1167, 0.05045, 0.3833, 0.08029, 0.4197, 0.08029, 0.4197, 0.05045, 0.3833, 0.3418, 0.02827, 0.2968, 0.01461, 0.2968, 0.01461, 0.3418, 0.02827, 0.4854, 0.2968, 0.49, 0.25, 0.49, 0.25, 0.4854, 0.2968, 0.08029, 0.08029, 0.05045, 0.1167, 0.05045, 0.1167, 0.08029, 0.08029, 0.02827, 0.3418, 0.05045, 0.3833, 0.05045, 0.3833, 0.02827, 0.3418, 0.3833, 0.05045, 0.3418, 0.02827, 0.3418, 0.02827, 0.3833, 0.05045, 0.25, 0.49, 0.2968, 0.4854, 0.2968, 0.4854, 0.25, 0.49, 0.4717, 0.3418, 0.4854, 0.2968, 0.4854, 0.2968, 0.4717, 0.3418, 0.1167, 0.05045, 0.08029, 0.08029, 0.08029, 0.08029, 0.1167, 0.05045, 0.01461, 0.2968, 0.02827, 0.3418, 0.02827, 0.3418, 0.01461, 0.2968, 0.4197, 0.08029, 0.3833, 0.05045, 0.3833, 0.05045, 0.4197, 0.08029, 0.4496, 0.3833, 0.4717, 0.3418, 0.4717, 0.3418, 0.4496, 0.3833, 0.1582, 0.02827, 0.1167, 0.05045, 0.1167, 0.05045, 0.1582, 0.02827, 0.01, 0.25, 0.01461, 0.2968, 0.01461, 0.2968, 0.01, 0.25, 0.4496, 0.1167, 0.4197, 0.08029, 0.4197, 0.08029, 0.4496, 0.1167, 0.2032, 0.4854, 0.25, 0.49, 0.25, 0.49, 0.2032, 0.4854, 0.4197, 0.4197, 0.4496, 0.3833, 0.4496, 0.3833, 0.4197, 0.4197, 0.1582, 0.4717, 0.2032, 0.4854, 0.2032, 0.4854, 0.1582, 0.4717, 0.2032, 0.01461, 0.1582, 0.02827, 0.1582, 0.02827, 0.2032, 0.01461, 0.01461, 0.2032, 0.01, 0.25, 0.01, 0.25, 0.01461, 0.2032, 0.4717, 0.1582, 0.4496, 0.1167, 0.4496, 0.1167, 0.4717, 0.1582, 0.08029, 0.4197, 0.05045, 0.3833, 0.05045, 0.3833, 0.08029, 0.4197, 0.4496, 0.1167, 0.4197, 0.08029, 0.4197, 0.08029, 0.4496, 0.1167, 0.3418, 0.02827, 0.2968, 0.01461, 0.2968, 0.01461, 0.3418, 0.02827, 0.4197, 0.08029, 0.4496, 0.1167, 0.4496, 0.1167, 0.4197, 0.08029, 0.2968, 0.01461, 0.3418, 0.02827, 0.3418, 0.02827, 0.2968, 0.01461, 0.2032, 0.4854, 0.25, 0.49, 0.25, 0.49, 0.2032, 0.4854, 0.4854, 0.2968, 0.49, 0.25, 0.49, 0.25, 0.4854, 0.2968, 0.3833, 0.4496, 0.4197, 0.4197, 0.4197, 0.4197, 0.3833, 0.4496, 0.25, 0.49, 0.2032, 0.4854, 0.2032, 0.4854, 0.25, 0.49, 0.49, 0.25, 0.4854, 0.2968, 0.4854, 0.2968, 0.49, 0.25, 0.4197, 0.4197, 0.3833, 0.4496, 0.3833, 0.4496, 0.4197, 0.4197, 0.4197, 0.4197, 0.4496, 0.3833, 0.4496, 0.3833, 0.4197, 0.4197, 0.08029, 0.08029, 0.05045, 0.1167, 0.05045, 0.1167, 0.08029, 0.08029, 0.1167, 0.4496, 0.1582, 0.4717, 0.1582, 0.4717, 0.1167, 0.4496, 0.4496, 0.3833, 0.4197, 0.4197, 0.4197, 0.4197, 0.4496, 0.3833, 0.05045, 0.1167, 0.08029, 0.08029, 0.08029, 0.08029, 0.05045, 0.1167, 0.1582, 0.4717, 0.1167, 0.4496, 0.1167, 0.4496, 0.1582, 0.4717, 0.1582, 0.4717, 0.2032, 0.4854, 0.2032, 0.4854, 0.1582, 0.4717, 0.02827, 0.3418, 0.05045, 0.3833, 0.05045, 0.3833, 0.02827, 0.3418, 0.25, 0.01, 0.2032, 0.01461, 0.2032, 0.01461, 0.25, 0.01, 0.2032, 0.4854, 0.1582, 0.4717, 0.1582, 0.4717, 0.2032, 0.4854, 0.05045, 0.3833, 0.02827, 0.3418, 0.02827, 0.3418, 0.05045, 0.3833, 0.2032, 0.01461, 0.25, 0.01, 0.25, 0.01, 0.2032, 0.01461, 0.2032, 0.01461, 0.1582, 0.02827, 0.1582, 0.02827, 0.2032, 0.01461, 0.3833, 0.05045, 0.3418, 0.02827, 0.3418, 0.02827, 0.3833, 0.05045, 0.02827, 0.1582, 0.01461, 0.2032, 0.01461, 0.2032, 0.02827, 0.1582, 0.1582, 0.02827, 0.2032, 0.01461, 0.2032, 0.01461, 0.1582, 0.02827, 0.3418, 0.02827, 0.3833, 0.05045, 0.3833, 0.05045, 0.3418, 0.02827, 0.01461, 0.2032, 0.02827, 0.1582, 0.02827, 0.1582, 0.01461, 0.2032, 0.01461, 0.2032, 0.01, 0.25, 0.01, 0.25, 0.01461, 0.2032, 0.25, 0.49, 0.2968, 0.4854, 0.2968, 0.4854, 0.25, 0.49, 0.4854, 0.2032, 0.4717, 0.1582, 0.4717, 0.1582, 0.4854, 0.2032, 0.4717, 0.1582, 0.4496, 0.1167, 0.4496, 0.1167, 0.4717, 0.1582, 0.3418, 0.02827, 0.2968, 0.01461, 0.2968, 0.01461, 0.3418, 0.02827, 0.4717, 0.1582, 0.4496, 0.1167, 0.4496, 0.1167, 0.4717, 0.1582, 0.4496, 0.1167, 0.4197, 0.08029, 0.4197, 0.08029, 0.4496, 0.1167, 0.01461, 0.2032, 0.01, 0.25, 0.01, 0.25, 0.01461, 0.2032, 0.2968, 0.01461, 0.3418, 0.02827, 0.3418, 0.02827, 0.2968, 0.01461, 0.01461, 0.2032, 0.01, 0.25, 0.01, 0.25, 0.01461, 0.2032, 0.4197, 0.08029, 0.4496, 0.1167, 0.4496, 0.1167, 0.4197, 0.08029, 0.2032, 0.01461, 0.1582, 0.02827, 0.1582, 0.02827, 0.2032, 0.01461, 0.3418, 0.02827, 0.2968, 0.01461, 0.2968, 0.01461, 0.3418, 0.02827, 0.2032, 0.01461, 0.1582, 0.02827, 0.1582, 0.02827, 0.2032, 0.01461, 0.4197, 0.4197, 0.3833, 0.4496, 0.3833, 0.4496, 0.4197, 0.4197, 0.1582, 0.4717, 0.2032, 0.4854, 0.2032, 0.4854, 0.1582, 0.4717, 0.4496, 0.1167, 0.4197, 0.08029, 0.4197, 0.08029, 0.4496, 0.1167, 0.1582, 0.4717, 0.2032, 0.4854, 0.2032, 0.4854, 0.1582, 0.4717, 0.49, 0.25, 0.4854, 0.2968, 0.4854, 0.2968, 0.49, 0.25, 0.4197, 0.4197, 0.4496, 0.3833, 0.4496, 0.3833, 0.4197, 0.4197, 0.3833, 0.4496, 0.4197, 0.4197, 0.4197, 0.4197, 0.3833, 0.4496, 0.4197, 0.4197, 0.4496, 0.3833, 0.4496, 0.3833, 0.4197, 0.4197, 0.25, 0.49, 0.2032, 0.4854, 0.2032, 0.4854, 0.25, 0.49, 0.2032, 0.4854, 0.25, 0.49, 0.25, 0.49, 0.2032, 0.4854, 0.4854, 0.2968, 0.49, 0.25, 0.49, 0.25, 0.4854, 0.2968, 0.2032, 0.4854, 0.25, 0.49, 0.25, 0.49, 0.2032, 0.4854, 0.4197, 0.4197, 0.3833, 0.4496, 0.3833, 0.4496, 0.4197, 0.4197, 0.4496, 0.1167, 0.4197, 0.08029, 0.4197, 0.08029, 0.4496, 0.1167, 0.2032, 0.4854, 0.25, 0.49, 0.25, 0.49, 0.2032, 0.4854, 0.4496, 0.1167, 0.4197, 0.08029, 0.4197, 0.08029, 0.4496, 0.1167, 0.49, 0.25, 0.4854, 0.2968, 0.4854, 0.2968, 0.49, 0.25, 0.01, 0.25, 0.01461, 0.2968, 0.01461, 0.2968, 0.01, 0.25, 0.3833, 0.4496, 0.4197, 0.4197, 0.4197, 0.4197, 0.3833, 0.4496, 0.01, 0.25, 0.01461, 0.2968, 0.01461, 0.2968, 0.01, 0.25, 0.25, 0.49, 0.2032, 0.4854, 0.2032, 0.4854, 0.25, 0.49, 0.1582, 0.02827, 0.1167, 0.05045, 0.1167, 0.05045, 0.1582, 0.02827, 0.4854, 0.2968, 0.49, 0.25, 0.49, 0.25, 0.4854, 0.2968, 0.1582, 0.02827, 0.1167, 0.05045, 0.1167, 0.05045, 0.1582, 0.02827, 0.1582, 0.4717, 0.1167, 0.4496, 0.1167, 0.4496, 0.1582, 0.4717, 0.4496, 0.3833, 0.4717, 0.3418, 0.4717, 0.3418, 0.4496, 0.3833, 0.2032, 0.4854, 0.25, 0.49, 0.25, 0.49, 0.2032, 0.4854, 0.4496, 0.3833, 0.4717, 0.3418, 0.4717, 0.3418, 0.4496, 0.3833, 0.05045, 0.1167, 0.08029, 0.08029, 0.08029, 0.08029, 0.05045, 0.1167, 0.4197, 0.08029, 0.3833, 0.05045, 0.3833, 0.05045, 0.4197, 0.08029, 0.1167, 0.4496, 0.1582, 0.4717, 0.1582, 0.4717, 0.1167, 0.4496, 0.4197, 0.08029, 0.3833, 0.05045, 0.3833, 0.05045, 0.4197, 0.08029, 0.4496, 0.3833, 0.4197, 0.4197, 0.4197, 0.4197, 0.4496, 0.3833, 0.01461, 0.2968, 0.02827, 0.3418, 0.02827, 0.3418, 0.01461, 0.2968, 0.08029, 0.08029, 0.05045, 0.1167, 0.05045, 0.1167, 0.08029, 0.08029, 0.01461, 0.2968, 0.02827, 0.3418, 0.02827, 0.3418, 0.01461, 0.2968, 0.1582, 0.4717, 0.1167, 0.4496, 0.1167, 0.4496, 0.1582, 0.4717, 0.1167, 0.05045, 0.08029, 0.08029, 0.08029, 0.08029, 0.1167, 0.05045, 0.4197, 0.4197, 0.4496, 0.3833, 0.4496, 0.3833, 0.4197, 0.4197, 0.1167, 0.05045, 0.08029, 0.08029, 0.08029, 0.08029, 0.1167, 0.05045, 0.05045, 0.1167, 0.08029, 0.08029, 0.08029, 0.08029, 0.05045, 0.1167, 0.4717, 0.3418, 0.4854, 0.2968, 0.4854, 0.2968, 0.4717, 0.3418, 0.1167, 0.4496, 0.1582, 0.4717, 0.1582, 0.4717, 0.1167, 0.4496, 0.4717, 0.3418, 0.4854, 0.2968, 0.4854, 0.2968, 0.4717, 0.3418, 0.4496, 0.3833, 0.4197, 0.4197, 0.4197, 0.4197, 0.4496, 0.3833, 0.25, 0.49, 0.2968, 0.4854, 0.2968, 0.4854, 0.25, 0.49, 0.08029, 0.08029, 0.05045, 0.1167, 0.05045, 0.1167, 0.08029, 0.08029, 0.25, 0.49, 0.2968, 0.4854, 0.2968, 0.4854, 0.25, 0.49, 0.2032, 0.01461, 0.25, 0.01, 0.25, 0.01, 0.2032, 0.01461, 0.3833, 0.05045, 0.3418, 0.02827, 0.3418, 0.02827, 0.3833, 0.05045, 0.4197, 0.4197, 0.4496, 0.3833, 0.4496, 0.3833, 0.4197, 0.4197, 0.3833, 0.05045, 0.3418, 0.02827, 0.3418, 0.02827, 0.3833, 0.05045, 0.05045, 0.3833, 0.02827, 0.3418, 0.02827, 0.3418, 0.05045, 0.3833, 0.02827, 0.3418, 0.05045, 0.3833, 0.05045, 0.3833, 0.02827, 0.3418, 0.25, 0.01, 0.2032, 0.01461, 0.2032, 0.01461, 0.25, 0.01, 0.02827, 0.3418, 0.05045, 0.3833, 0.05045, 0.3833, 0.02827, 0.3418, 0.2032, 0.4854, 0.1582, 0.4717, 0.1582, 0.4717, 0.2032, 0.4854, 0.08029, 0.08029, 0.05045, 0.1167, 0.05045, 0.1167, 0.08029, 0.08029, 0.02827, 0.3418, 0.05045, 0.3833, 0.05045, 0.3833, 0.02827, 0.3418, 0.08029, 0.08029, 0.05045, 0.1167, 0.05045, 0.1167, 0.08029, 0.08029, 0.2032, 0.01461, 0.25, 0.01, 0.25, 0.01, 0.2032, 0.01461, 0.4854, 0.2968, 0.49, 0.25, 0.49, 0.25, 0.4854, 0.2968, 0.1582, 0.4717, 0.2032, 0.4854, 0.2032, 0.4854, 0.1582, 0.4717, 0.4854, 0.2968, 0.49, 0.25, 0.49, 0.25, 0.4854, 0.2968, 0.05045, 0.3833, 0.02827, 0.3418, 0.02827, 0.3418, 0.05045, 0.3833, 0.3418, 0.02827, 0.2968, 0.01461, 0.2968, 0.01461, 0.3418, 0.02827, 0.25, 0.01, 0.2032, 0.01461, 0.2032, 0.01461, 0.25, 0.01, 0.3418, 0.02827, 0.2968, 0.01461, 0.2968, 0.01461, 0.3418, 0.02827, 0.2032, 0.4854, 0.1582, 0.4717, 0.1582, 0.4717, 0.2032, 0.4854, 0.05045, 0.3833, 0.08029, 0.4197, 0.08029, 0.4197, 0.05045, 0.3833, 0.02827, 0.3418, 0.05045, 0.3833, 0.05045, 0.3833, 0.02827, 0.3418, 0.05045, 0.3833, 0.08029, 0.4197, 0.08029, 0.4197, 0.05045, 0.3833, 0.01461, 0.2032, 0.02827, 0.1582, 0.02827, 0.1582, 0.01461, 0.2032, 0.05045, 0.1167, 0.02827, 0.1582, 0.02827, 0.1582, 0.05045, 0.1167, 0.1582, 0.4717, 0.2032, 0.4854, 0.2032, 0.4854, 0.1582, 0.4717, 0.05045, 0.1167, 0.02827, 0.1582, 0.02827, 0.1582, 0.05045, 0.1167, 0.3418, 0.02827, 0.3833, 0.05045, 0.3833, 0.05045, 0.3418, 0.02827, 0.2968, 0.4854, 0.3418, 0.4717, 0.3418, 0.4717, 0.2968, 0.4854, 0.02827, 0.1582, 0.01461, 0.2032, 0.01461, 0.2032, 0.02827, 0.1582, 0.2968, 0.4854, 0.3418, 0.4717, 0.3418, 0.4717, 0.2968, 0.4854, 0.1582, 0.02827, 0.2032, 0.01461, 0.2032, 0.01461, 0.1582, 0.02827, 0.49, 0.25, 0.4854, 0.2032, 0.4854, 0.2032, 0.49, 0.25, 0.3833, 0.05045, 0.3418, 0.02827, 0.3418, 0.02827, 0.3833, 0.05045, 0.49, 0.25, 0.4854, 0.2032, 0.4854, 0.2032, 0.49, 0.25, 0.01461, 0.2032, 0.02827, 0.1582, 0.02827, 0.1582, 0.01461, 0.2032, 0.2968, 0.01461, 0.25, 0.01, 0.25, 0.01, 0.2968, 0.01461, 0.2032, 0.01461, 0.1582, 0.02827, 0.1582, 0.02827, 0.2032, 0.01461, 0.2968, 0.01461, 0.25, 0.01, 0.25, 0.01, 0.2968, 0.01461, 0.3418, 0.02827, 0.3833, 0.05045, 0.3833, 0.05045, 0.3418, 0.02827, 0.08029, 0.4197, 0.1167, 0.4496, 0.1167, 0.4496, 0.08029, 0.4197, 0.02827, 0.1582, 0.01461, 0.2032, 0.01461, 0.2032, 0.02827, 0.1582, 0.08029, 0.4197, 0.1167, 0.4496, 0.1167, 0.4496, 0.08029, 0.4197, 0.1582, 0.02827, 0.2032, 0.01461, 0.2032, 0.01461, 0.1582, 0.02827, 0.3418, 0.4717, 0.3833, 0.4496, 0.3833, 0.4496, 0.3418, 0.4717, 0.3833, 0.05045, 0.3418, 0.02827, 0.3418, 0.02827, 0.3833, 0.05045, 0.3418, 0.4717, 0.3833, 0.4496, 0.3833, 0.4496, 0.3418, 0.4717, 0.4717, 0.1582, 0.4854, 0.2032, 0.4854, 0.2032, 0.4717, 0.1582, 0.4854, 0.2032, 0.4717, 0.1582, 0.4717, 0.1582, 0.4854, 0.2032, 0.2032, 0.01461, 0.1582, 0.02827, 0.1582, 0.02827, 0.2032, 0.01461, 0.4854, 0.2032, 0.4717, 0.1582, 0.4717, 0.1582, 0.4854, 0.2032, 0.2968, 0.4854, 0.25, 0.49, 0.25, 0.49, 0.2968, 0.4854, 0.02827, 0.1582, 0.01461, 0.2032, 0.01461, 0.2032, 0.02827, 0.1582, 0.4854, 0.2032, 0.4717, 0.1582, 0.4717, 0.1582, 0.4854, 0.2032, 0.02827, 0.1582, 0.01461, 0.2032, 0.01461, 0.2032, 0.02827, 0.1582, 0.01, 0.25, 0.01461, 0.2032, 0.01461, 0.2032, 0.01, 0.25, 0.25, 0.01, 0.2032, 0.01461, 0.2032, 0.01461, 0.25, 0.01, 0.25, 0.49, 0.2968, 0.4854, 0.2968, 0.4854, 0.25, 0.49, 0.25, 0.01, 0.2032, 0.01461, 0.2032, 0.01461, 0.25, 0.01, 0.4717, 0.1582, 0.4854, 0.2032, 0.4854, 0.2032, 0.4717, 0.1582, 0.1167, 0.4496, 0.1582, 0.4717, 0.1582, 0.4717, 0.1167, 0.4496, 0.01461, 0.2032, 0.01, 0.25, 0.01, 0.25, 0.01461, 0.2032, 0.1167, 0.4496, 0.1582, 0.4717, 0.1582, 0.4717, 0.1167, 0.4496, 0.2968, 0.4854, 0.25, 0.49, 0.25, 0.49, 0.2968, 0.4854, 0.3833, 0.4496, 0.4197, 0.4197, 0.4197, 0.4197, 0.3833, 0.4496, 0.4854, 0.2032, 0.4717, 0.1582, 0.4717, 0.1582, 0.4854, 0.2032, 0.3833, 0.4496, 0.4197, 0.4197, 0.4197, 0.4197, 0.3833, 0.4496, 0.01, 0.25, 0.01461, 0.2032, 0.01461, 0.2032, 0.01, 0.25, 0.4717, 0.1582, 0.4496, 0.1167, 0.4496, 0.1167, 0.4717, 0.1582, 0.4717, 0.1582, 0.4496, 0.1167, 0.4496, 0.1167, 0.4717, 0.1582, 0.01461, 0.2032, 0.01, 0.25, 0.01, 0.25, 0.01461, 0.2032, 0.01461, 0.2032, 0.01, 0.25, 0.01, 0.25, 0.01461, 0.2032, 0.2032, 0.01461, 0.1582, 0.02827, 0.1582, 0.02827, 0.2032, 0.01461, 0.2032, 0.01461, 0.1582, 0.02827, 0.1582, 0.02827, 0.2032, 0.01461, 0.1582, 0.4717, 0.2032, 0.4854, 0.2032, 0.4854, 0.1582, 0.4717, 0.1582, 0.4717, 0.2032, 0.4854, 0.2032, 0.4854, 0.1582, 0.4717, 0.4197, 0.4197, 0.4496, 0.3833, 0.4496, 0.3833, 0.4197, 0.4197, 0.4197, 0.4197, 0.4496, 0.3833, 0.4496, 0.3833, 0.4197, 0.4197, 0.2032, 0.4854, 0.25, 0.49, 0.25, 0.49, 0.2032, 0.4854, 0.2032, 0.4854, 0.25, 0.49, 0.25, 0.49, 0.2032, 0.4854, 0.4496, 0.1167, 0.4197, 0.08029, 0.4197, 0.08029, 0.4496, 0.1167, 0.4496, 0.1167, 0.4197, 0.08029, 0.4197, 0.08029, 0.4496, 0.1167, 0.01, 0.25, 0.01461, 0.2968, 0.01461, 0.2968, 0.01, 0.25, 0.01, 0.25, 0.01461, 0.2968, 0.01461, 0.2968, 0.01, 0.25, 0.1582, 0.02827, 0.1167, 0.05045, 0.1167, 0.05045, 0.1582, 0.02827, 0.1582, 0.02827, 0.1167, 0.05045, 0.1167, 0.05045, 0.1582, 0.02827, 0.4496, 0.3833, 0.4717, 0.3418, 0.4717, 0.3418, 0.4496, 0.3833, 0.4496, 0.3833, 0.4717, 0.3418, 0.4717, 0.3418, 0.4496, 0.3833, 0.4197, 0.08029, 0.3833, 0.05045, 0.3833, 0.05045, 0.4197, 0.08029, 0.4197, 0.08029, 0.3833, 0.05045, 0.3833, 0.05045, 0.4197, 0.08029, 0.01461, 0.2968, 0.02827, 0.3418, 0.02827, 0.3418, 0.01461, 0.2968, 0.01461, 0.2968, 0.02827, 0.3418, 0.02827, 0.3418, 0.01461, 0.2968, 0.1167, 0.05045, 0.08029, 0.08029, 0.08029, 0.08029, 0.1167, 0.05045, 0.1167, 0.05045, 0.08029, 0.08029, 0.08029, 0.08029, 0.1167, 0.05045, 0.4717, 0.3418, 0.4854, 0.2968, 0.4854, 0.2968, 0.4717, 0.3418, 0.4717, 0.3418, 0.4854, 0.2968, 0.4854, 0.2968, 0.4717, 0.3418, 0.25, 0.49, 0.2968, 0.4854, 0.2968, 0.4854, 0.25, 0.49, 0.25, 0.49, 0.2968, 0.4854, 0.2968, 0.4854, 0.25, 0.49, 0.3833, 0.05045, 0.3418, 0.02827, 0.3418, 0.02827, 0.3833, 0.05045, 0.3833, 0.05045, 0.3418, 0.02827, 0.3418, 0.02827, 0.3833, 0.05045, 0.02827, 0.3418, 0.05045, 0.3833, 0.05045, 0.3833, 0.02827, 0.3418, 0.02827, 0.3418, 0.05045, 0.3833, 0.05045, 0.3833, 0.02827, 0.3418, 0.08029, 0.08029, 0.05045, 0.1167, 0.05045, 0.1167, 0.08029, 0.08029, 0.08029, 0.08029, 0.05045, 0.1167, 0.05045, 0.1167, 0.08029, 0.08029, 0.4854, 0.2968, 0.49, 0.25, 0.49, 0.25, 0.4854, 0.2968, 0.4854, 0.2968, 0.49, 0.25, 0.49, 0.25, 0.4854, 0.2968, 0.3418, 0.02827, 0.2968, 0.01461, 0.2968, 0.01461, 0.3418, 0.02827, 0.3418, 0.02827, 0.2968, 0.01461, 0.2968, 0.01461, 0.3418, 0.02827, 0.05045, 0.3833, 0.08029, 0.4197, 0.08029, 0.4197, 0.05045, 0.3833, 0.05045, 0.3833, 0.08029, 0.4197, 0.08029, 0.4197, 0.05045, 0.3833, 0.05045, 0.1167, 0.02827, 0.1582, 0.02827, 0.1582, 0.05045, 0.1167, 0.05045, 0.1167, 0.02827, 0.1582, 0.02827, 0.1582, 0.05045, 0.1167, 0.2968, 0.4854, 0.3418, 0.4717, 0.3418, 0.4717, 0.2968, 0.4854, 0.2968, 0.4854, 0.3418, 0.4717, 0.3418, 0.4717, 0.2968, 0.4854, 0.49, 0.25, 0.4854, 0.2032, 0.4854, 0.2032, 0.49, 0.25, 0.49, 0.25, 0.4854, 0.2032, 0.4854, 0.2032, 0.49, 0.25, 0.2968, 0.01461, 0.25, 0.01, 0.25, 0.01, 0.2968, 0.01461, 0.2968, 0.01461, 0.25, 0.01, 0.25, 0.01, 0.2968, 0.01461, 0.08029, 0.4197, 0.1167, 0.4496, 0.1167, 0.4496, 0.08029, 0.4197, 0.08029, 0.4197, 0.1167, 0.4496, 0.1167, 0.4496, 0.08029, 0.4197, 0.3418, 0.4717, 0.3833, 0.4496, 0.3833, 0.4496, 0.3418, 0.4717, 0.3418, 0.4717, 0.3833, 0.4496, 0.3833, 0.4496, 0.3418, 0.4717, 0.4854, 0.2032, 0.4717, 0.1582, 0.4717, 0.1582, 0.4854, 0.2032, 0.4854, 0.2032, 0.4717, 0.1582, 0.4717, 0.1582, 0.4854, 0.2032, 0.02827, 0.1582, 0.01461, 0.2032, 0.01461, 0.2032, 0.02827, 0.1582, 0.02827, 0.1582, 0.01461, 0.2032, 0.01461, 0.2032, 0.02827, 0.1582, 0.25, 0.01, 0.2032, 0.01461, 0.2032, 0.01461, 0.25, 0.01, 0.25, 0.01, 0.2032, 0.01461, 0.2032, 0.01461, 0.25, 0.01, 0.1167, 0.4496, 0.1582, 0.4717, 0.1582, 0.4717, 0.1167, 0.4496, 0.1167, 0.4496, 0.1582, 0.4717, 0.1582, 0.4717, 0.1167, 0.4496, 0.3833, 0.4496, 0.4197, 0.4197, 0.4197, 0.4197, 0.3833, 0.4496, 0.3833, 0.4496, 0.4197, 0.4197, 0.4197, 0.4197, 0.3833, 0.4496, 0.4197, 0.08029, 0.4496, 0.1167, 0.4496, 0.1167, 0.4197, 0.08029, 0.2968, 0.01461, 0.3418, 0.02827, 0.3418, 0.02827, 0.2968, 0.01461, 0.01, 0.25, 0.01461, 0.2968, 0.01461, 0.2968, 0.01, 0.25, 0.05045, 0.3833, 0.08029, 0.4197, 0.08029, 0.4197, 0.05045, 0.3833, 0.01461, 0.2968, 0.01, 0.25, 0.01, 0.25, 0.01461, 0.2968, 0.08029, 0.4197, 0.05045, 0.3833, 0.05045, 0.3833, 0.08029, 0.4197, 0.01, 0.25, 0.01461, 0.2968, 0.01461, 0.2968, 0.01, 0.25, 0.05045, 0.3833, 0.08029, 0.4197, 0.08029, 0.4197, 0.05045, 0.3833, 0.01461, 0.2968, 0.01, 0.25, 0.01, 0.25, 0.01461, 0.2968, 0.08029, 0.4197, 0.05045, 0.3833, 0.05045, 0.3833, 0.08029, 0.4197, 0.1582, 0.02827, 0.1167, 0.05045, 0.1167, 0.05045, 0.1582, 0.02827, 0.05045, 0.1167, 0.02827, 0.1582, 0.02827, 0.1582, 0.05045, 0.1167, 0.1167, 0.05045, 0.1582, 0.02827, 0.1582, 0.02827, 0.1167, 0.05045, 0.02827, 0.1582, 0.05045, 0.1167, 0.05045, 0.1167, 0.02827, 0.1582, 0.1582, 0.02827, 0.1167, 0.05045, 0.1167, 0.05045, 0.1582, 0.02827, 0.05045, 0.1167, 0.02827, 0.1582, 0.02827, 0.1582, 0.05045, 0.1167, 0.1167, 0.05045, 0.1582, 0.02827, 0.1582, 0.02827, 0.1167, 0.05045, 0.02827, 0.1582, 0.05045, 0.1167, 0.05045, 0.1167, 0.02827, 0.1582, 0.4496, 0.3833, 0.4717, 0.3418, 0.4717, 0.3418, 0.4496, 0.3833, 0.2968, 0.4854, 0.3418, 0.4717, 0.3418, 0.4717, 0.2968, 0.4854, 0.4717, 0.3418, 0.4496, 0.3833, 0.4496, 0.3833, 0.4717, 0.3418, 0.3418, 0.4717, 0.2968, 0.4854, 0.2968, 0.4854, 0.3418, 0.4717, 0.4496, 0.3833, 0.4717, 0.3418, 0.4717, 0.3418, 0.4496, 0.3833, 0.2968, 0.4854, 0.3418, 0.4717, 0.3418, 0.4717, 0.2968, 0.4854, 0.4717, 0.3418, 0.4496, 0.3833, 0.4496, 0.3833, 0.4717, 0.3418, 0.3418, 0.4717, 0.2968, 0.4854, 0.2968, 0.4854, 0.3418, 0.4717, 0.4197, 0.08029, 0.3833, 0.05045, 0.3833, 0.05045, 0.4197, 0.08029, 0.49, 0.25, 0.4854, 0.2032, 0.4854, 0.2032, 0.49, 0.25, 0.3833, 0.05045, 0.4197, 0.08029, 0.4197, 0.08029, 0.3833, 0.05045, 0.4854, 0.2032, 0.49, 0.25, 0.49, 0.25, 0.4854, 0.2032, 0.4197, 0.08029, 0.3833, 0.05045, 0.3833, 0.05045, 0.4197, 0.08029, 0.49, 0.25, 0.4854, 0.2032, 0.4854, 0.2032, 0.49, 0.25, 0.3833, 0.05045, 0.4197, 0.08029, 0.4197, 0.08029, 0.3833, 0.05045, 0.4854, 0.2032, 0.49, 0.25, 0.49, 0.25, 0.4854, 0.2032, 0.01461, 0.2968, 0.02827, 0.3418, 0.02827, 0.3418, 0.01461, 0.2968, 0.2968, 0.01461, 0.25, 0.01, 0.25, 0.01, 0.2968, 0.01461, 0.02827, 0.3418, 0.01461, 0.2968, 0.01461, 0.2968, 0.02827, 0.3418, 0.25, 0.01, 0.2968, 0.01461, 0.2968, 0.01461, 0.25, 0.01, 0.01461, 0.2968, 0.02827, 0.3418, 0.02827, 0.3418, 0.01461, 0.2968, 0.2968, 0.01461, 0.25, 0.01, 0.25, 0.01, 0.2968, 0.01461, 0.02827, 0.3418, 0.01461, 0.2968, 0.01461, 0.2968, 0.02827, 0.3418, 0.25, 0.01, 0.2968, 0.01461, 0.2968, 0.01461, 0.25, 0.01, 0.1167, 0.05045, 0.08029, 0.08029, 0.08029, 0.08029, 0.1167, 0.05045, 0.08029, 0.4197, 0.1167, 0.4496, 0.1167, 0.4496, 0.08029, 0.4197, 0.08029, 0.08029, 0.1167, 0.05045, 0.1167, 0.05045, 0.08029, 0.08029, 0.1167, 0.4496, 0.08029, 0.4197, 0.08029, 0.4197, 0.1167, 0.4496, 0.1167, 0.05045, 0.08029, 0.08029, 0.08029, 0.08029, 0.1167, 0.05045, 0.08029, 0.4197, 0.1167, 0.4496, 0.1167, 0.4496, 0.08029, 0.4197, 0.08029, 0.08029, 0.1167, 0.05045, 0.1167, 0.05045, 0.08029, 0.08029, 0.4717, 0.1582, 0.4496, 0.1167, 0.4496, 0.1167, 0.4717, 0.1582, 0.1167, 0.4496, 0.08029, 0.4197, 0.08029, 0.4197, 0.1167, 0.4496, 0.4717, 0.3418, 0.4854, 0.2968, 0.4854, 0.2968, 0.4717, 0.3418, 0.4496, 0.1167, 0.4717, 0.1582, 0.4717, 0.1582, 0.4496, 0.1167, 0.3418, 0.4717, 0.3833, 0.4496, 0.3833, 0.4496, 0.3418, 0.4717, 0.4854, 0.2968, 0.4717, 0.3418, 0.4717, 0.3418, 0.4854, 0.2968, 0.4717, 0.1582, 0.4496, 0.1167, 0.4496, 0.1167, 0.4717, 0.1582, 0.3833, 0.4496, 0.3418, 0.4717, 0.3418, 0.4717, 0.3833, 0.4496, 0.4717, 0.3418, 0.4854, 0.2968, 0.4854, 0.2968, 0.4717, 0.3418, 0.4496, 0.1167, 0.4717, 0.1582, 0.4717, 0.1582, 0.4496, 0.1167, 0.3418, 0.4717, 0.3833, 0.4496, 0.3833, 0.4496, 0.3418, 0.4717, 0.4854, 0.2968, 0.4717, 0.3418, 0.4717, 0.3418, 0.4854, 0.2968, 0.01461, 0.2032, 0.01, 0.25, 0.01, 0.25, 0.01461, 0.2032, 0.3833, 0.4496, 0.3418, 0.4717, 0.3418, 0.4717, 0.3833, 0.4496, 0.25, 0.49, 0.2968, 0.4854, 0.2968, 0.4854, 0.25, 0.49])
me_cone.use_remesh_fix_poles = True
me_cone.use_remesh_preserve_attributes = False
me_cone.use_mirror_vertex_groups = False
me_cone.update()

# ---- objects
ob_cone = bpy.data.objects.new('Cone', me_cone)

# ---- transforms, parenting, visibility, modifiers, constraints
ob_cone.location = (0.0, 0.0, 0.0)
ob_cone.rotation_euler = (0.0, 1.571, 0.0)
ob_cone.lineart.crease_threshold = 0.0

# ---- collection membership
col_collection.objects.link(ob_cone)

# ---- scene / render settings (as saved in the file)
scene.frame_start = 1; scene.frame_end = 250; scene.frame_set(1)
scene.render.engine = 'BLENDER_EEVEE_NEXT'
scene.cycles.use_denoising = False
scene.cycles.samples = 128
scene.cycles.sampling_pattern = 'TABULATED_SOBOL'
scene.cycles.use_adaptive_sampling = False
scene.cycles.use_light_tree = False
scene.view_settings.view_transform = 'Filmic'
bpy.context.view_layer.update()

# ---- added for rendering (the .blend has no active camera and no usable light): camera, sun
cam_auto = bpy.data.cameras.new('AutoCamera')
cam_auto.lens = 50.0
cam_auto.sensor_width = 36.0
cam_auto.clip_end = 1000.0
ob_auto_camera = bpy.data.objects.new('AutoCamera', cam_auto)
scene.collection.objects.link(ob_auto_camera)
ob_auto_camera.location = (4.08458, -4.80442, 3.19828)
ob_auto_camera.rotation_euler = (1.09748, -7.21219e-08, 0.694738)
scene.camera = ob_auto_camera
light_auto_sun = bpy.data.lights.new('AutoSun', 'SUN')
light_auto_sun.energy = 3.0
light_auto_sun.angle = 0.0523599
ob_auto_sun = bpy.data.objects.new('AutoSun', light_auto_sun)
scene.collection.objects.link(ob_auto_sun)
ob_auto_sun.rotation_euler = (0.872665, 0.174533, 0.523599)
bpy.context.view_layer.update()
